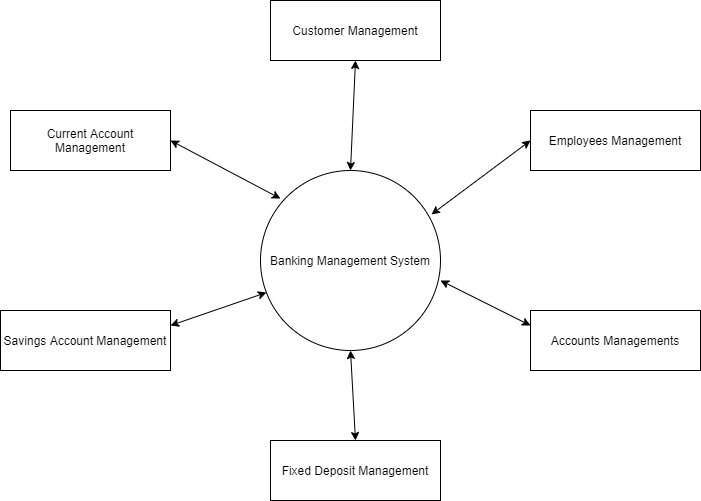

The diagram above was exported from draw.io. Its source (the exported page's mxGraphModel, read from the mxfile embedded in the PNG):
<mxGraphModel dx="1102" dy="614" grid="1" gridSize="10" guides="1" tooltips="1" connect="1" arrows="1" fold="1" page="1" pageScale="1" pageWidth="850" pageHeight="1100" math="0" shadow="0">
  <root>
    <mxCell id="0" />
    <mxCell id="1" parent="0" />
    <mxCell id="H1jM0ZTZuPqj7DeX33wx-1" value="Banking Management System" style="ellipse;whiteSpace=wrap;html=1;aspect=fixed;" vertex="1" parent="1">
      <mxGeometry x="320" y="210" width="180" height="180" as="geometry" />
    </mxCell>
    <mxCell id="H1jM0ZTZuPqj7DeX33wx-2" value="Current Account Management" style="rounded=0;whiteSpace=wrap;html=1;" vertex="1" parent="1">
      <mxGeometry x="70" y="150" width="160" height="60" as="geometry" />
    </mxCell>
    <mxCell id="H1jM0ZTZuPqj7DeX33wx-3" value="Customer Management" style="rounded=0;whiteSpace=wrap;html=1;" vertex="1" parent="1">
      <mxGeometry x="330" y="40" width="170" height="60" as="geometry" />
    </mxCell>
    <mxCell id="H1jM0ZTZuPqj7DeX33wx-4" value="Employees Management" style="rounded=0;whiteSpace=wrap;html=1;" vertex="1" parent="1">
      <mxGeometry x="590" y="150" width="170" height="60" as="geometry" />
    </mxCell>
    <mxCell id="H1jM0ZTZuPqj7DeX33wx-5" value="Savings Account Management" style="rounded=0;whiteSpace=wrap;html=1;" vertex="1" parent="1">
      <mxGeometry x="60" y="350" width="170" height="60" as="geometry" />
    </mxCell>
    <mxCell id="H1jM0ZTZuPqj7DeX33wx-6" value="Fixed Deposit Management" style="rounded=0;whiteSpace=wrap;html=1;" vertex="1" parent="1">
      <mxGeometry x="330" y="480" width="170" height="60" as="geometry" />
    </mxCell>
    <mxCell id="H1jM0ZTZuPqj7DeX33wx-8" value="Accounts Managements" style="rounded=0;whiteSpace=wrap;html=1;" vertex="1" parent="1">
      <mxGeometry x="590" y="350" width="170" height="60" as="geometry" />
    </mxCell>
    <mxCell id="H1jM0ZTZuPqj7DeX33wx-9" value="" style="endArrow=classic;startArrow=classic;html=1;rounded=0;exitX=1;exitY=0.25;exitDx=0;exitDy=0;entryX=0.033;entryY=0.678;entryDx=0;entryDy=0;entryPerimeter=0;" edge="1" parent="1" source="H1jM0ZTZuPqj7DeX33wx-5" target="H1jM0ZTZuPqj7DeX33wx-1">
      <mxGeometry width="50" height="50" relative="1" as="geometry">
        <mxPoint x="400" y="340" as="sourcePoint" />
        <mxPoint x="450" y="290" as="targetPoint" />
      </mxGeometry>
    </mxCell>
    <mxCell id="H1jM0ZTZuPqj7DeX33wx-10" value="" style="endArrow=classic;startArrow=classic;html=1;rounded=0;exitX=1;exitY=0.5;exitDx=0;exitDy=0;entryX=0.111;entryY=0.156;entryDx=0;entryDy=0;entryPerimeter=0;" edge="1" parent="1" source="H1jM0ZTZuPqj7DeX33wx-2" target="H1jM0ZTZuPqj7DeX33wx-1">
      <mxGeometry width="50" height="50" relative="1" as="geometry">
        <mxPoint x="250" y="230" as="sourcePoint" />
        <mxPoint x="450" y="290" as="targetPoint" />
      </mxGeometry>
    </mxCell>
    <mxCell id="H1jM0ZTZuPqj7DeX33wx-11" value="" style="endArrow=classic;startArrow=classic;html=1;rounded=0;entryX=0.5;entryY=1;entryDx=0;entryDy=0;exitX=0.5;exitY=0;exitDx=0;exitDy=0;" edge="1" parent="1" source="H1jM0ZTZuPqj7DeX33wx-1" target="H1jM0ZTZuPqj7DeX33wx-3">
      <mxGeometry width="50" height="50" relative="1" as="geometry">
        <mxPoint x="400" y="340" as="sourcePoint" />
        <mxPoint x="420" y="130" as="targetPoint" />
      </mxGeometry>
    </mxCell>
    <mxCell id="H1jM0ZTZuPqj7DeX33wx-12" value="" style="endArrow=classic;startArrow=classic;html=1;rounded=0;entryX=0;entryY=0.5;entryDx=0;entryDy=0;exitX=0.95;exitY=0.244;exitDx=0;exitDy=0;exitPerimeter=0;" edge="1" parent="1" source="H1jM0ZTZuPqj7DeX33wx-1" target="H1jM0ZTZuPqj7DeX33wx-4">
      <mxGeometry width="50" height="50" relative="1" as="geometry">
        <mxPoint x="400" y="340" as="sourcePoint" />
        <mxPoint x="450" y="290" as="targetPoint" />
      </mxGeometry>
    </mxCell>
    <mxCell id="H1jM0ZTZuPqj7DeX33wx-13" value="" style="endArrow=classic;startArrow=classic;html=1;rounded=0;exitX=0;exitY=0.25;exitDx=0;exitDy=0;" edge="1" parent="1" source="H1jM0ZTZuPqj7DeX33wx-8">
      <mxGeometry width="50" height="50" relative="1" as="geometry">
        <mxPoint x="400" y="340" as="sourcePoint" />
        <mxPoint x="500" y="320" as="targetPoint" />
      </mxGeometry>
    </mxCell>
    <mxCell id="H1jM0ZTZuPqj7DeX33wx-14" value="" style="endArrow=classic;startArrow=classic;html=1;rounded=0;exitX=0.5;exitY=0;exitDx=0;exitDy=0;entryX=0.5;entryY=1;entryDx=0;entryDy=0;" edge="1" parent="1" source="H1jM0ZTZuPqj7DeX33wx-6" target="H1jM0ZTZuPqj7DeX33wx-1">
      <mxGeometry width="50" height="50" relative="1" as="geometry">
        <mxPoint x="400" y="340" as="sourcePoint" />
        <mxPoint x="450" y="290" as="targetPoint" />
      </mxGeometry>
    </mxCell>
  </root>
</mxGraphModel>